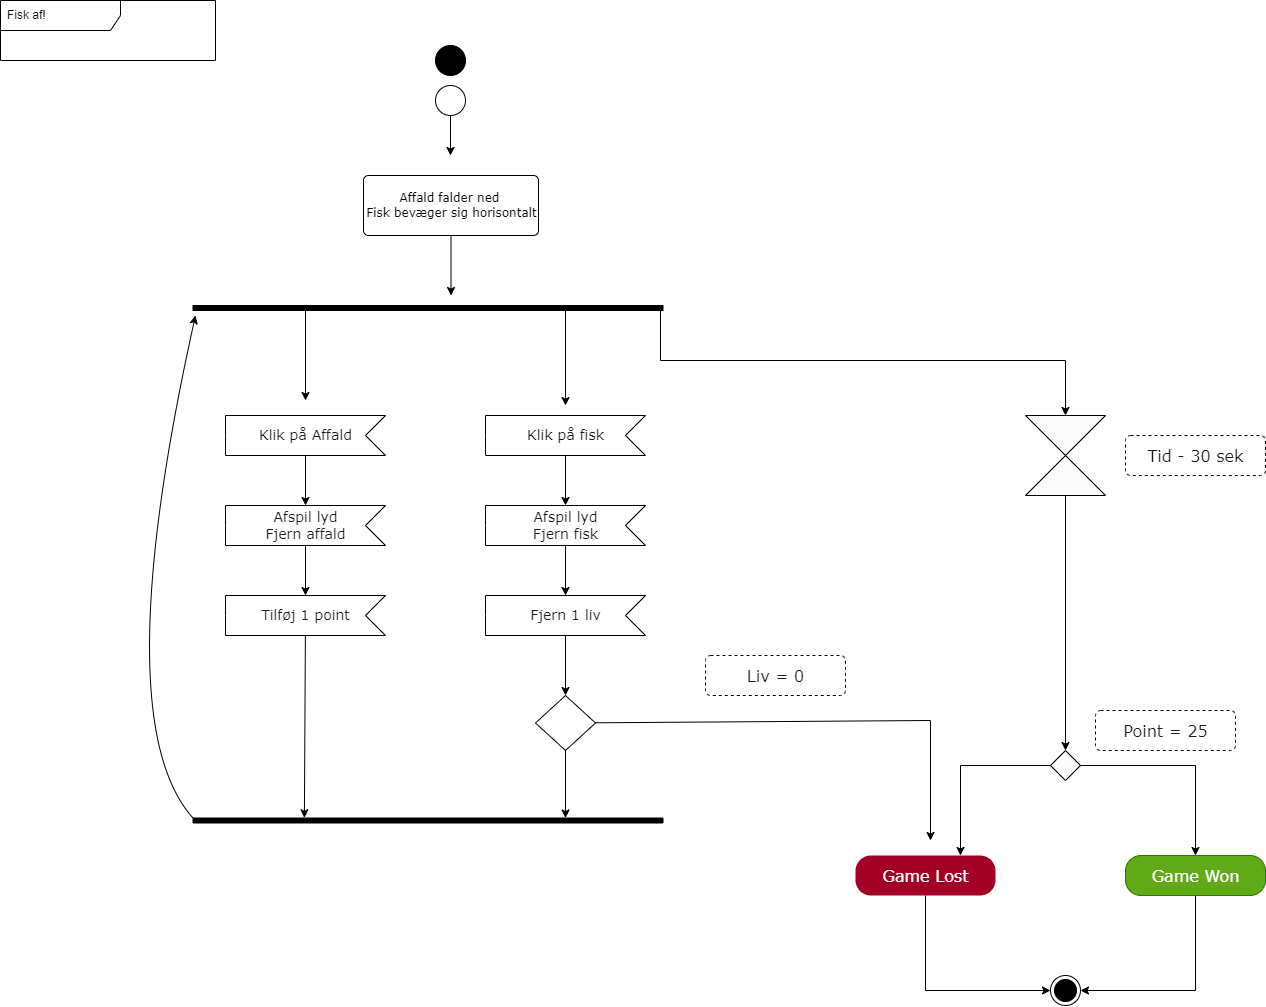

The diagram above was exported from draw.io. Its source (the exported page's mxGraphModel, read from the mxfile embedded in the PNG):
<mxGraphModel dx="1869" dy="1250" grid="1" gridSize="15" guides="1" tooltips="1" connect="1" arrows="1" fold="1" page="1" pageScale="1" pageWidth="1654" pageHeight="1169" math="0" shadow="0">
  <root>
    <mxCell id="0" />
    <mxCell id="1" parent="0" />
    <mxCell id="3" value="" style="ellipse;fillColor=strokeColor;" vertex="1" parent="1">
      <mxGeometry x="450" y="60" width="30" height="30" as="geometry" />
    </mxCell>
    <mxCell id="5" value="Fisk af!" style="shape=umlFrame;whiteSpace=wrap;html=1;width=120;height=30;boundedLbl=1;verticalAlign=middle;align=left;spacingLeft=5;" vertex="1" parent="1">
      <mxGeometry x="15" y="15" width="215" height="60" as="geometry" />
    </mxCell>
    <mxCell id="13" style="edgeStyle=none;html=1;" edge="1" parent="1" source="8">
      <mxGeometry relative="1" as="geometry">
        <mxPoint x="465" y="169.99999999999977" as="targetPoint" />
      </mxGeometry>
    </mxCell>
    <mxCell id="8" value="" style="ellipse;html=1;" vertex="1" parent="1">
      <mxGeometry x="450" y="100" width="30" height="30" as="geometry" />
    </mxCell>
    <mxCell id="19" style="edgeStyle=none;html=1;fontFamily=Verdana;" edge="1" parent="1" source="18">
      <mxGeometry relative="1" as="geometry">
        <mxPoint x="465.5" y="309.9999999999998" as="targetPoint" />
      </mxGeometry>
    </mxCell>
    <mxCell id="18" value="&lt;div style=&quot;&quot;&gt;&lt;span style=&quot;font-family: Verdana; background-color: initial;&quot;&gt;Affald falder ned&amp;nbsp;&lt;/span&gt;&lt;/div&gt;&lt;font face=&quot;Verdana&quot;&gt;&lt;div style=&quot;&quot;&gt;&lt;span style=&quot;background-color: initial;&quot;&gt;Fisk bevæger sig horisontalt&lt;/span&gt;&lt;/div&gt;&lt;/font&gt;" style="html=1;align=center;verticalAlign=middle;rounded=1;absoluteArcSize=1;arcSize=10;dashed=0;" vertex="1" parent="1">
      <mxGeometry x="378" y="190" width="175" height="60" as="geometry" />
    </mxCell>
    <mxCell id="21" style="edgeStyle=none;html=1;fontFamily=Verdana;" edge="1" parent="1" source="20">
      <mxGeometry relative="1" as="geometry">
        <mxPoint x="320" y="414.9999999999998" as="targetPoint" />
      </mxGeometry>
    </mxCell>
    <mxCell id="22" style="edgeStyle=none;html=1;fontFamily=Verdana;" edge="1" parent="1" source="20">
      <mxGeometry relative="1" as="geometry">
        <mxPoint x="580" y="420" as="targetPoint" />
      </mxGeometry>
    </mxCell>
    <mxCell id="65" style="edgeStyle=none;rounded=0;html=1;entryX=0.5;entryY=0;entryDx=0;entryDy=0;fontFamily=Verdana;fontSize=16;fontColor=#FFFFFF;" edge="1" parent="1" source="20" target="64">
      <mxGeometry relative="1" as="geometry">
        <Array as="points">
          <mxPoint x="675" y="375" />
          <mxPoint x="1080" y="375" />
        </Array>
      </mxGeometry>
    </mxCell>
    <mxCell id="20" value="" style="html=1;points=[];perimeter=orthogonalPerimeter;fillColor=strokeColor;fontFamily=Verdana;rotation=-90;" vertex="1" parent="1">
      <mxGeometry x="440" y="87.5" width="5" height="470" as="geometry" />
    </mxCell>
    <mxCell id="27" value="" style="edgeStyle=none;html=1;fontFamily=Verdana;fontColor=#1A1A1A;" edge="1" parent="1" source="23" target="26">
      <mxGeometry relative="1" as="geometry" />
    </mxCell>
    <mxCell id="23" value="&lt;font color=&quot;#1a1a1a&quot;&gt;Klik på Affald&lt;/font&gt;" style="html=1;shape=mxgraph.infographic.ribbonSimple;notch1=20;notch2=0;align=center;verticalAlign=middle;fontSize=14;fontStyle=0;flipH=1;fillColor=#FFFFFF;fontFamily=Verdana;" vertex="1" parent="1">
      <mxGeometry x="240" y="430" width="160" height="40" as="geometry" />
    </mxCell>
    <mxCell id="41" value="" style="edgeStyle=none;html=1;fontFamily=Verdana;fontColor=#1A1A1A;" edge="1" parent="1" source="26" target="40">
      <mxGeometry relative="1" as="geometry" />
    </mxCell>
    <mxCell id="26" value="&lt;font color=&quot;#1a1a1a&quot;&gt;Afspil lyd&lt;br&gt;Fjern affald&lt;br&gt;&lt;/font&gt;" style="html=1;shape=mxgraph.infographic.ribbonSimple;notch1=20;notch2=0;align=center;verticalAlign=middle;fontSize=14;fontStyle=0;flipH=1;fillColor=#FFFFFF;fontFamily=Verdana;" vertex="1" parent="1">
      <mxGeometry x="240" y="520" width="160" height="40" as="geometry" />
    </mxCell>
    <mxCell id="32" value="" style="edgeStyle=none;html=1;fontFamily=Verdana;fontColor=#1A1A1A;" edge="1" source="33" target="35" parent="1">
      <mxGeometry relative="1" as="geometry" />
    </mxCell>
    <mxCell id="33" value="&lt;font color=&quot;#1a1a1a&quot;&gt;Klik på fisk&lt;/font&gt;" style="html=1;shape=mxgraph.infographic.ribbonSimple;notch1=20;notch2=0;align=center;verticalAlign=middle;fontSize=14;fontStyle=0;flipH=1;fillColor=#FFFFFF;fontFamily=Verdana;" vertex="1" parent="1">
      <mxGeometry x="500" y="430" width="160" height="40" as="geometry" />
    </mxCell>
    <mxCell id="43" value="" style="edgeStyle=none;html=1;fontFamily=Verdana;fontColor=#1A1A1A;" edge="1" parent="1" source="35" target="42">
      <mxGeometry relative="1" as="geometry" />
    </mxCell>
    <mxCell id="35" value="&lt;span style=&quot;color: rgb(26, 26, 26);&quot;&gt;Afspil lyd&lt;/span&gt;&lt;br style=&quot;color: rgb(26, 26, 26);&quot;&gt;&lt;span style=&quot;color: rgb(26, 26, 26);&quot;&gt;Fjern fisk&lt;/span&gt;" style="html=1;shape=mxgraph.infographic.ribbonSimple;notch1=20;notch2=0;align=center;verticalAlign=middle;fontSize=14;fontStyle=0;flipH=1;fillColor=#FFFFFF;fontFamily=Verdana;" vertex="1" parent="1">
      <mxGeometry x="500" y="520" width="160" height="40" as="geometry" />
    </mxCell>
    <mxCell id="51" style="edgeStyle=none;html=1;fontFamily=Verdana;fontColor=#1A1A1A;curved=1;" edge="1" parent="1" source="39">
      <mxGeometry relative="1" as="geometry">
        <mxPoint x="210" y="330" as="targetPoint" />
        <Array as="points">
          <mxPoint x="120" y="735" />
        </Array>
      </mxGeometry>
    </mxCell>
    <mxCell id="39" value="" style="html=1;points=[];perimeter=orthogonalPerimeter;fillColor=strokeColor;fontFamily=Verdana;rotation=-90;" vertex="1" parent="1">
      <mxGeometry x="440" y="600" width="5" height="470" as="geometry" />
    </mxCell>
    <mxCell id="48" style="edgeStyle=none;html=1;entryX=1.043;entryY=0.237;entryDx=0;entryDy=0;entryPerimeter=0;fontFamily=Verdana;fontColor=#1A1A1A;" edge="1" parent="1" source="40" target="39">
      <mxGeometry relative="1" as="geometry" />
    </mxCell>
    <mxCell id="40" value="&lt;font color=&quot;#1a1a1a&quot;&gt;Tilføj 1 point&lt;br&gt;&lt;/font&gt;" style="html=1;shape=mxgraph.infographic.ribbonSimple;notch1=20;notch2=0;align=center;verticalAlign=middle;fontSize=14;fontStyle=0;flipH=1;fillColor=#FFFFFF;fontFamily=Verdana;" vertex="1" parent="1">
      <mxGeometry x="240" y="610" width="160" height="40" as="geometry" />
    </mxCell>
    <mxCell id="45" value="" style="edgeStyle=none;html=1;fontFamily=Verdana;fontColor=#1A1A1A;" edge="1" parent="1" source="42" target="44">
      <mxGeometry relative="1" as="geometry" />
    </mxCell>
    <mxCell id="42" value="&lt;font color=&quot;#1a1a1a&quot;&gt;Fjern 1 liv&lt;/font&gt;" style="html=1;shape=mxgraph.infographic.ribbonSimple;notch1=20;notch2=0;align=center;verticalAlign=middle;fontSize=14;fontStyle=0;flipH=1;fillColor=#FFFFFF;fontFamily=Verdana;" vertex="1" parent="1">
      <mxGeometry x="500" y="610" width="160" height="40" as="geometry" />
    </mxCell>
    <mxCell id="46" style="edgeStyle=none;html=1;fontFamily=Verdana;fontColor=#1A1A1A;" edge="1" parent="1" source="44" target="39">
      <mxGeometry relative="1" as="geometry" />
    </mxCell>
    <mxCell id="53" style="edgeStyle=none;html=1;fontFamily=Verdana;fontColor=#1A1A1A;rounded=0;" edge="1" parent="1" source="44">
      <mxGeometry relative="1" as="geometry">
        <mxPoint x="945" y="855" as="targetPoint" />
        <Array as="points">
          <mxPoint x="945" y="735" />
        </Array>
      </mxGeometry>
    </mxCell>
    <mxCell id="44" value="" style="rhombus;whiteSpace=wrap;html=1;fontSize=14;fontFamily=Verdana;fillColor=#FFFFFF;fontStyle=0;" vertex="1" parent="1">
      <mxGeometry x="550" y="710" width="60" height="55" as="geometry" />
    </mxCell>
    <mxCell id="57" value="&lt;font style=&quot;font-size: 16px;&quot;&gt;Liv = 0&lt;/font&gt;" style="html=1;align=center;verticalAlign=middle;rounded=1;absoluteArcSize=1;arcSize=10;dashed=1;fontFamily=Verdana;fontColor=#1A1A1A;" vertex="1" parent="1">
      <mxGeometry x="720" y="670" width="140" height="40" as="geometry" />
    </mxCell>
    <mxCell id="61" style="edgeStyle=none;rounded=0;html=1;entryX=0;entryY=0.5;entryDx=0;entryDy=0;fontFamily=Verdana;fontSize=16;fontColor=#FFFFFF;" edge="1" parent="1" source="58" target="60">
      <mxGeometry relative="1" as="geometry">
        <Array as="points">
          <mxPoint x="940" y="1005" />
        </Array>
      </mxGeometry>
    </mxCell>
    <mxCell id="58" value="Game Lost" style="html=1;align=center;verticalAlign=middle;rounded=1;absoluteArcSize=1;arcSize=31;dashed=0;fontFamily=Verdana;fontSize=16;fontColor=#ffffff;fillColor=#a20025;strokeColor=none;glass=0;gradientColor=none;" vertex="1" parent="1">
      <mxGeometry x="870" y="870" width="140" height="40" as="geometry" />
    </mxCell>
    <mxCell id="62" style="edgeStyle=none;rounded=0;html=1;entryX=1;entryY=0.5;entryDx=0;entryDy=0;fontFamily=Verdana;fontSize=16;fontColor=#FFFFFF;" edge="1" parent="1" source="59" target="60">
      <mxGeometry relative="1" as="geometry">
        <Array as="points">
          <mxPoint x="1210" y="1005" />
        </Array>
      </mxGeometry>
    </mxCell>
    <mxCell id="59" value="Game Won" style="html=1;align=center;verticalAlign=middle;rounded=1;absoluteArcSize=1;arcSize=31;dashed=0;fontFamily=Verdana;fontSize=16;fontColor=#ffffff;fillColor=#60a917;strokeColor=#2D7600;glass=0;" vertex="1" parent="1">
      <mxGeometry x="1140" y="870" width="140" height="40" as="geometry" />
    </mxCell>
    <mxCell id="60" value="" style="ellipse;html=1;shape=endState;fillColor=strokeColor;fontFamily=Verdana;fontSize=16;fontColor=#FFFFFF;align=center;strokeColor=default;" vertex="1" parent="1">
      <mxGeometry x="1065" y="990" width="30" height="30" as="geometry" />
    </mxCell>
    <mxCell id="68" value="" style="edgeStyle=none;rounded=0;html=1;fontFamily=Verdana;fontSize=16;fontColor=#FFFFFF;" edge="1" parent="1" source="64" target="67">
      <mxGeometry relative="1" as="geometry" />
    </mxCell>
    <mxCell id="64" value="" style="shape=collate;whiteSpace=wrap;html=1;rounded=1;glass=0;strokeColor=default;fontFamily=Verdana;fontSize=16;fontColor=#FFFFFF;gradientColor=none;fillColor=#FCFCFC;" vertex="1" parent="1">
      <mxGeometry x="1040" y="430" width="80" height="80" as="geometry" />
    </mxCell>
    <mxCell id="66" value="&lt;font style=&quot;font-size: 16px;&quot;&gt;Tid - 30 sek&lt;/font&gt;" style="html=1;align=center;verticalAlign=middle;rounded=1;absoluteArcSize=1;arcSize=10;dashed=1;fontFamily=Verdana;fontColor=#1A1A1A;" vertex="1" parent="1">
      <mxGeometry x="1140" y="450" width="140" height="40" as="geometry" />
    </mxCell>
    <mxCell id="70" style="edgeStyle=none;rounded=0;html=1;entryX=0.75;entryY=0;entryDx=0;entryDy=0;fontFamily=Verdana;fontSize=16;fontColor=#FFFFFF;" edge="1" parent="1" source="67" target="58">
      <mxGeometry relative="1" as="geometry">
        <Array as="points">
          <mxPoint x="975" y="780" />
        </Array>
      </mxGeometry>
    </mxCell>
    <mxCell id="71" style="edgeStyle=none;rounded=0;html=1;entryX=0.5;entryY=0;entryDx=0;entryDy=0;fontFamily=Verdana;fontSize=16;fontColor=#FFFFFF;" edge="1" parent="1" source="67" target="59">
      <mxGeometry relative="1" as="geometry">
        <Array as="points">
          <mxPoint x="1210" y="780" />
        </Array>
      </mxGeometry>
    </mxCell>
    <mxCell id="67" value="" style="rhombus;whiteSpace=wrap;html=1;fontSize=16;fontFamily=Verdana;fillColor=#FCFCFC;strokeColor=default;fontColor=#FFFFFF;rounded=0;glass=0;gradientColor=none;" vertex="1" parent="1">
      <mxGeometry x="1065" y="765" width="30" height="30" as="geometry" />
    </mxCell>
    <mxCell id="69" value="&lt;span style=&quot;font-size: 16px;&quot;&gt;Point = 25&lt;/span&gt;" style="html=1;align=center;verticalAlign=middle;rounded=1;absoluteArcSize=1;arcSize=10;dashed=1;fontFamily=Verdana;fontColor=#1A1A1A;" vertex="1" parent="1">
      <mxGeometry x="1110" y="725" width="140" height="40" as="geometry" />
    </mxCell>
  </root>
</mxGraphModel>